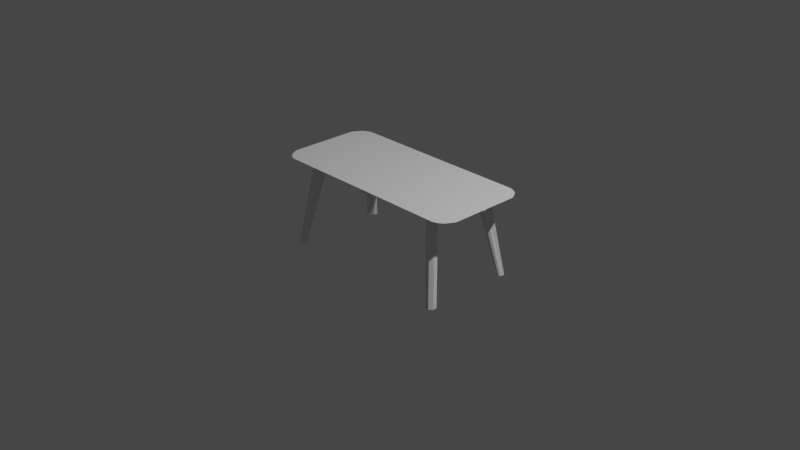# Source: table2.blend  (saved by Blender 2.82.7; exported with 4.5.12 LTS)
import bpy
from mathutils import Matrix  # noqa: F401  (used for matrix-valued properties, if any)

bpy.ops.wm.read_factory_settings(use_empty=True)
scene = bpy.context.scene
scene.name = 'Scene'

# ---- collections
col_collection = bpy.data.collections.new('Collection'); scene.collection.children.link(col_collection)

# ---- materials (node trees are filled in below, after node groups)
mat_material = bpy.data.materials.new('Material')
mat_material.alpha_threshold = 0.0
mat_material.use_transparent_shadow = False
mat_material.line_color = (0.0, 0.0, 0.0, 1.0)

# ---- material node trees
mat_material.use_nodes = True; mat_material.node_tree.nodes.clear()
_N = mat_material.node_tree.nodes; _L = mat_material.node_tree.links
n0 = _N.new('ShaderNodeOutputMaterial'); n0.name = 'Material Output'; n0.location = (300, 300)
n1 = _N.new('ShaderNodeBsdfPrincipled'); n1.name = 'Principled BSDF'; n1.location = (10, 300)
n1.distribution = 'GGX'
n1.subsurface_method = 'BURLEY'
n1.inputs[2].default_value = 0.4
n1.inputs[3].default_value = 1.45
n1.inputs[27].default_value = (0.0, 0.0, 0.0, 1.0)
n1.inputs[28].default_value = 1.0
_L.new(n1.outputs[0], n0.inputs[0])
n0.is_active_output = True

# ---- world
world_world = bpy.data.worlds.new('World'); scene.world = world_world
world_world.use_nodes = True; world_world.node_tree.nodes.clear()
_N = world_world.node_tree.nodes; _L = world_world.node_tree.links
n0 = _N.new('ShaderNodeOutputWorld'); n0.name = 'World Output'; n0.location = (300, 300)
n1 = _N.new('ShaderNodeBackground'); n1.name = 'Background'; n1.location = (10, 300)
n1.inputs[0].default_value = (0.05088, 0.05088, 0.05088, 1.0)
_L.new(n1.outputs[0], n0.inputs[0])
n0.is_active_output = True
world_world.color = (0.05088, 0.05088, 0.05088)
world_world.use_sun_shadow = False
world_world.sun_shadow_jitter_overblur = 0.0

# ---- cameras
cam_camera = bpy.data.cameras.new('Camera')
cam_camera.clip_end = 100.0
cam_camera.ortho_scale = 7.314

# ---- lights
light_light = bpy.data.lights.new('Light', 'POINT')
light_light.transmission_factor = 0.0
light_light.energy = 1000.0
light_light.shadow_soft_size = 0.1
light_light.shadow_maximum_resolution = 0.006
light_light.use_absolute_resolution = True

# ---- meshes
me_cube = bpy.data.meshes.new('Cube')
me_cube.from_pydata([(2.181, 0.9188, 1.011), (2.046, 0.8427, 1.011), (0.0, 0.7081, 1.011), (2.075, 0.7111, 1.011), (2.096, 0.8224, 1.011), (2.155, 0.0, 1.011), (2.096, 0.9669, 1.011), (2.155, 0.7111, 1.011), (2.256, 0.8224, 1.011), (2.315, 0.0, 1.011), (1.995, 0.8555, 1.011), (0.0, 0.8526, 1.011), (1.995, 0.0, 1.011), (2.315, 0.7111, 1.011), (1.995, 1.0, 1.011), (0.0, 0.997, 1.011), (1.995, 0.7111, 1.011), (0.0, 0.0, 1.011), (2.075, 0.0, 1.011), (2.046, 0.9872, 1.011), (2.235, 0.7111, 1.011), (2.139, 0.9444, 1.011), (2.235, 0.0, 1.011), (2.176, 0.8224, 1.011), (2.096, 0.8946, 1.011), (0.0, 0.9248, 1.011), (2.224, 0.8722, 1.011), (2.046, 0.9149, 1.011), (1.995, 0.9278, 1.011), (2.139, 0.8722, 1.011), (2.046, 0.7705, 1.011), (2.126, 0.7705, 1.011), (0.0, 0.7804, 1.011), (1.995, 0.7833, 1.011), (2.287, 0.7705, 1.011), (2.207, 0.7705, 1.011), (2.075, 0.0, 1.011), (2.155, 0.0, 1.011), (2.315, 0.7111, 1.011), (1.995, 1.0, 1.011), (2.046, 0.9872, 1.011), (2.139, 0.9444, 1.011), (2.181, 0.9188, 1.011), (2.315, 0.0, 1.011), (2.096, 0.9669, 1.011), (1.995, 0.0, 1.011), (0.0, 0.9248, 1.011), (0.0, 0.8526, 1.011), (2.224, 0.8722, 1.011), (2.256, 0.8224, 1.011), (2.235, 0.0, 1.011), (0.0, 0.7804, 1.011), (0.0, 0.7081, 1.011), (0.0, 0.0, 1.011), (0.0, 0.997, 1.011), (2.287, 0.7705, 1.011), (2.033, 0.6808, 0.9669), (2.112, 0.6808, 0.9669), (2.054, 0.8565, 0.9669), (2.054, 0.7874, 0.9669), (2.19, 0.6808, 0.9669), (2.005, 0.8068, 0.9669), (2.005, 0.7377, 0.9669), (1.955, 0.8191, 0.9669), (2.033, 0.0, 0.9669), (2.112, 0.0, 0.9669), (2.269, 0.6808, 0.9669), (1.955, 0.9574, 0.9669), (2.005, 0.9451, 0.9669), (1.955, 0.6808, 0.9669), (2.097, 0.9042, 0.9669), (2.137, 0.8796, 0.9669), (2.084, 0.7377, 0.9669), (2.269, 0.0, 0.9669), (2.054, 0.9257, 0.9669), (1.955, 0.0, 0.9669), (0.0, 0.8853, 0.9669), (0.0, 0.8161, 0.9669), (2.179, 0.835, 0.9669), (2.211, 0.7874, 0.9669), (2.19, 0.0, 0.9669), (2.005, 0.876, 0.9669), (0.0, 0.747, 0.9669), (0.0, 0.6778, 0.9669), (2.132, 0.7874, 0.9669), (1.955, 0.8882, 0.9669), (0.0, 0.0, 0.966), (1.955, 0.7499, 0.9669), (0.0, 0.9544, 0.9669), (2.241, 0.7377, 0.9669), (2.163, 0.7377, 0.9669), (2.097, 0.835, 0.9669), (2.075, 0.01914, 1.012), (2.315, 0.01914, 1.012), (2.155, 0.01914, 1.012), (1.995, 0.01914, 1.012), (0.0, 0.01641, 1.012), (2.235, 0.01914, 1.012), (2.315, 0.01914, 1.012), (0.0, 0.01641, 1.012), (2.033, 0.01844, 0.9665), (2.269, 0.01844, 0.9665), (2.112, 0.01844, 0.9665), (1.955, 0.01844, 0.9665), (0.0, 0.01585, 0.9661), (2.19, 0.01844, 0.9665), (0.02096, 0.8523, 1.011), (0.02096, 0.0002736, 1.011), (0.02096, 0.9968, 1.011), (0.02096, 0.7079, 1.011), (0.02096, 0.9246, 1.011), (0.02096, 0.7801, 1.011), (0.02096, 0.0002736, 1.011), (0.02096, 0.9968, 1.011), (0.01987, 0.8159, 0.9667), (0.02004, 0.0002736, 0.9663), (0.01987, 0.9542, 0.9667), (0.01987, 0.6776, 0.9667), (0.01987, 0.885, 0.9667), (0.01987, 0.7467, 0.9667), (0.02102, 0.01607, 0.9665), (0.02096, 0.01606, 1.011), (2.312, 0.02512, 0.9888), (2.312, 0.005977, 0.9884), (2.312, 0.02512, 0.9888), (2.312, 0.005977, 0.9884), (0.00729, 0.9275, 0.9311), (0.00729, 0.8917, 0.8938), (2.266, 0.005977, 0.9442), (2.03, 0.005977, 0.8323), (2.109, 0.005977, 0.8532), (2.03, 0.02442, 0.8319), (2.266, 0.02442, 0.9438), (1.951, 0.005977, 0.8323), (0.00729, 0.8336, 0.8637), (0.00729, 0.7755, 0.8391), (2.187, 0.005977, 0.8883), (0.00729, 0.7225, 0.8323), (0.00729, 0.6785, 0.8323), (2.109, 0.02442, 0.8527), (1.951, 0.02442, 0.8319), (0.00729, 0.02182, 0.8314), (0.00729, 0.005977, 0.8314), (0.02734, 0.006251, 0.8317), (2.187, 0.02442, 0.8878), (0.02831, 0.02205, 0.8319), (0.02825, 0.9273, 0.9313), (0.02716, 0.7753, 0.8389), (0.02716, 0.8915, 0.8935), (0.02716, 0.6783, 0.832), (0.02716, 0.8334, 0.8635), (0.02716, 0.7223, 0.832), (1.93, 0.9996, -0.8709), (1.646, 0.7735, 0.9842), (1.997, 0.937, -0.8709), (1.756, 0.6704, 0.9842), (1.824, 0.9004, -0.8709), (1.348, 0.4937, 0.9842), (1.891, 0.8379, -0.8709), (1.458, 0.3906, 0.9842), (1.682, 0.7736, 0.8565), (1.756, 0.7042, 0.8565), (1.521, 0.4838, 0.8565), (1.447, 0.5532, 0.8565), (1.669, 0.7727, 0.9048), (1.755, 0.6923, 0.9048), (1.462, 0.417, 0.9048), (1.376, 0.4974, 0.9048), (1.652, 0.7795, 0.9393), (1.762, 0.6764, 0.9393), (1.467, 0.3991, 0.9393), (1.357, 0.5022, 0.9393), (1.762, 0.7168, 0.7873), (1.567, 0.5339, 0.7873), (1.501, 0.5965, 0.7873), (1.695, 0.7794, 0.7873), (1.988, 0.846, -0.8709), (1.679, 0.4623, 0.9842), (1.833, 0.9914, -0.8709), (1.424, 0.7018, 0.9842), (1.516, 0.7093, 0.8565), (1.687, 0.5481, 0.8565), (1.466, 0.6882, 0.9048), (1.665, 0.5015, 0.9048), (1.432, 0.7091, 0.9393), (1.687, 0.4695, 0.9393), (1.709, 0.584, 0.7873), (1.554, 0.7293, 0.7873), (1.605, 0.3923, 0.9842), (1.807, 0.9666, -0.8709), (1.629, 0.493, 0.8565), (1.592, 0.4327, 0.9048), (1.613, 0.4002, 0.9393), (1.66, 0.5382, 0.7873), (1.962, 0.8212, -0.8709), (1.35, 0.6319, 0.9842), (1.457, 0.6542, 0.8565), (1.393, 0.6194, 0.9048), (1.358, 0.6398, 0.9393), (1.505, 0.6836, 0.7873)], [], [(92, 18, 12, 95), (110, 106, 11, 25), (97, 22, 5, 94), (24, 4, 1, 27), (94, 5, 18, 92), (93, 9, 22, 97), (21, 29, 24, 6), (26, 8, 23, 29), (27, 1, 10, 28), (29, 23, 4, 24), (121, 107, 17, 96), (35, 20, 7, 31), (31, 7, 3, 30), (30, 3, 16, 33), (34, 13, 20, 35), (111, 109, 2, 32), (19, 27, 28, 14), (0, 26, 29, 21), (6, 24, 27, 19), (108, 110, 25, 15), (106, 111, 32, 11), (8, 34, 35, 23), (1, 30, 33, 10), (4, 31, 30, 1), (23, 35, 31, 4), (42, 41, 70, 71), (41, 44, 74, 70), (54, 46, 76, 88), (38, 55, 89, 66), (46, 47, 77, 76), (55, 49, 79, 89), (40, 39, 67, 68), (45, 36, 64, 75), (100, 103, 140, 131), (44, 40, 68, 74), (47, 51, 82, 77), (51, 52, 83, 82), (36, 37, 65, 64), (112, 45, 75, 115), (98, 38, 66, 101), (50, 43, 73, 80), (99, 53, 86, 104), (37, 50, 80, 65), (49, 48, 78, 79), (48, 42, 71, 78), (96, 17, 53, 99), (22, 9, 43, 50), (93, 13, 38, 98), (107, 12, 45, 112), (18, 5, 37, 36), (32, 2, 52, 51), (11, 32, 51, 47), (6, 19, 40, 44), (108, 15, 54, 113), (12, 18, 36, 45), (19, 14, 39, 40), (34, 8, 49, 55), (25, 11, 47, 46), (13, 34, 55, 38), (15, 25, 46, 54), (21, 6, 44, 41), (0, 21, 41, 42), (26, 0, 42, 48), (8, 26, 48, 49), (5, 22, 50, 37), (77, 82, 137, 135), (73, 43, 125, 128), (105, 102, 139, 144), (58, 81, 61, 59), (102, 100, 131, 139), (43, 9, 123, 125), (70, 74, 58, 91), (78, 91, 84, 79), (81, 85, 63, 61), (91, 58, 59, 84), (101, 105, 144, 132), (90, 72, 57, 60), (72, 62, 56, 57), (62, 87, 69, 56), (89, 90, 60, 66), (82, 83, 138, 137), (68, 67, 85, 81), (71, 70, 91, 78), (74, 68, 81, 58), (103, 120, 145, 140), (116, 113, 146, 148), (79, 84, 90, 89), (61, 63, 87, 62), (59, 61, 62, 72), (84, 59, 72, 90), (65, 80, 136, 130), (66, 60, 105, 101), (57, 56, 100, 102), (60, 57, 102, 105), (56, 69, 103, 100), (64, 65, 130, 129), (2, 96, 99, 52), (52, 99, 104, 83), (80, 73, 128, 136), (109, 121, 96, 2), (13, 93, 97, 20), (7, 94, 92, 3), (20, 97, 94, 7), (3, 92, 95, 16), (16, 95, 121, 109), (69, 117, 120, 103), (63, 114, 119, 87), (67, 116, 118, 85), (87, 119, 117, 69), (83, 104, 141, 138), (85, 118, 114, 63), (14, 108, 113, 39), (17, 107, 112, 53), (53, 112, 115, 86), (39, 113, 116, 67), (10, 33, 111, 106), (14, 28, 110, 108), (33, 16, 109, 111), (95, 12, 107, 121), (28, 10, 106, 110), (146, 126, 127, 148), (131, 140, 133, 129), (150, 134, 135, 147), (144, 139, 130, 136), (139, 131, 129, 130), (145, 141, 142, 143), (151, 137, 138, 149), (148, 127, 134, 150), (147, 135, 137, 151), (149, 138, 141, 145), (140, 145, 143, 133), (120, 117, 149, 145), (93, 98, 124, 122), (119, 114, 147, 151), (88, 76, 134, 127), (104, 86, 142, 141), (118, 116, 148, 150), (9, 93, 122, 123), (117, 119, 151, 149), (113, 54, 126, 146), (115, 75, 133, 143), (98, 101, 132, 124), (75, 64, 129, 133), (54, 88, 127, 126), (76, 77, 135, 134), (114, 118, 150, 147), (86, 115, 143, 142), (132, 144, 136, 128, 125, 123, 122, 124), (168, 153, 155, 169), (192, 188, 159, 170), (170, 159, 157, 171), (184, 179, 153, 168), (194, 158, 156, 189), (177, 155, 153, 179), (187, 180, 160, 175), (173, 162, 163, 174), (193, 190, 162, 173), (175, 160, 161, 172), (180, 182, 164, 160), (162, 166, 167, 163), (190, 191, 166, 162), (160, 164, 165, 161), (182, 184, 168, 164), (166, 170, 171, 167), (191, 192, 170, 166), (164, 168, 169, 165), (152, 175, 172, 154), (194, 193, 173, 158), (158, 173, 174, 156), (178, 187, 175, 152), (189, 199, 187, 178), (154, 172, 186, 176), (165, 169, 185, 183), (197, 198, 184, 182), (161, 165, 183, 181), (196, 197, 182, 180), (172, 161, 181, 186), (199, 196, 180, 187), (188, 177, 179, 195), (154, 176, 178, 152), (198, 195, 179, 184), (169, 155, 177, 185), (171, 157, 195, 198), (159, 188, 195, 157), (174, 163, 196, 199), (163, 167, 197, 196), (167, 171, 198, 197), (156, 174, 199, 189), (176, 186, 193, 194), (183, 185, 192, 191), (181, 183, 191, 190), (186, 181, 190, 193), (176, 194, 189, 178), (185, 177, 188, 192)])
_uv = me_cube.uv_layers.new(name='UVMap')
_uv.uv.foreach_set('vector', [0.6719, 0.5938, 0.6719, 0.625, 0.6875, 0.625, 0.6875, 0.5938, 0.7188, 0.5156, 0.7188, 0.5312, 0.75, 0.5312, 0.75, 0.5156, 0.6406, 0.5938, 0.6406, 0.625, 0.6562, 0.625, 0.6562, 0.5938, 0.6562, 0.5156, 0.6562, 0.5312, 0.6719, 0.5312, 0.6719, 0.5156, 0.6562, 0.5938, 0.6562, 0.625, 0.6719, 0.625, 0.6719, 0.5938, 0.625, 0.5938, 0.625, 0.625, 0.6406, 0.625, 0.6406, 0.5938, 0.6406, 0.5, 0.6406, 0.5156, 0.6562, 0.5156, 0.6562, 0.5, 0.625, 0.5156, 0.625, 0.5312, 0.6406, 0.5312, 0.6406, 0.5156, 0.6719, 0.5156, 0.6719, 0.5312, 0.6875, 0.5312, 0.6875, 0.5156, 0.6406, 0.5156, 0.6406, 0.5312, 0.6562, 0.5312, 0.6562, 0.5156, 0.7188, 0.5938, 0.7188, 0.625, 0.75, 0.625, 0.75, 0.5938, 0.6406, 0.5469, 0.6406, 0.5625, 0.6562, 0.5625, 0.6562, 0.5469, 0.6562, 0.5469, 0.6562, 0.5625, 0.6719, 0.5625, 0.6719, 0.5469, 0.6719, 0.5469, 0.6719, 0.5625, 0.6875, 0.5625, 0.6875, 0.5469, 0.625, 0.5469, 0.625, 0.5625, 0.6406, 0.5625, 0.6406, 0.5469, 0.7188, 0.5469, 0.7188, 0.5625, 0.75, 0.5625, 0.75, 0.5469, 0.6719, 0.5, 0.6719, 0.5156, 0.6875, 0.5156, 0.6875, 0.5, 0.625, 0.5, 0.625, 0.5156, 0.6406, 0.5156, 0.6406, 0.5, 0.6562, 0.5, 0.6562, 0.5156, 0.6719, 0.5156, 0.6719, 0.5, 0.7188, 0.5, 0.7188, 0.5156, 0.75, 0.5156, 0.75, 0.5, 0.7188, 0.5312, 0.7188, 0.5469, 0.75, 0.5469, 0.75, 0.5312, 0.625, 0.5312, 0.625, 0.5469, 0.6406, 0.5469, 0.6406, 0.5312, 0.6719, 0.5312, 0.6719, 0.5469, 0.6875, 0.5469, 0.6875, 0.5312, 0.6562, 0.5312, 0.6562, 0.5469, 0.6719, 0.5469, 0.6719, 0.5312, 0.6406, 0.5312, 0.6406, 0.5469, 0.6562, 0.5469, 0.6562, 0.5312, 0.625, 0.5, 0.6406, 0.5, 0.6406, 0.5, 0.625, 0.5, 0.6406, 0.5, 0.6562, 0.5, 0.6562, 0.5, 0.6406, 0.5, 0.75, 0.5, 0.75, 0.5156, 0.75, 0.5156, 0.75, 0.5, 0.625, 0.5625, 0.625, 0.5469, 0.625, 0.5469, 0.625, 0.5625, 0.75, 0.5156, 0.75, 0.5312, 0.75, 0.5312, 0.75, 0.5156, 0.625, 0.5469, 0.625, 0.5312, 0.625, 0.5312, 0.625, 0.5469, 0.6719, 0.5, 0.6875, 0.5, 0.6875, 0.5, 0.6719, 0.5, 0.6875, 0.625, 0.6719, 0.625, 0.6719, 0.625, 0.6875, 0.625, 0.6719, 0.5938, 0.6875, 0.5938, 0.6875, 0.5938, 0.6719, 0.5938, 0.6562, 0.5, 0.6719, 0.5, 0.6719, 0.5, 0.6562, 0.5, 0.75, 0.5312, 0.75, 0.5469, 0.75, 0.5469, 0.75, 0.5312, 0.75, 0.5469, 0.75, 0.5625, 0.75, 0.5625, 0.75, 0.5469, 0.6719, 0.625, 0.6562, 0.625, 0.6562, 0.625, 0.6719, 0.625, 0.7188, 0.625, 0.6875, 0.625, 0.6875, 0.625, 0.7187, 0.625, 0.625, 0.5938, 0.625, 0.5625, 0.625, 0.5625, 0.625, 0.5938, 0.6406, 0.625, 0.625, 0.625, 0.625, 0.625, 0.6406, 0.625, 0.75, 0.5938, 0.75, 0.625, 0.75, 0.625, 0.75, 0.5938, 0.6562, 0.625, 0.6406, 0.625, 0.6406, 0.625, 0.6562, 0.625, 0.625, 0.5312, 0.625, 0.5156, 0.625, 0.5156, 0.625, 0.5312, 0.625, 0.5156, 0.625, 0.5, 0.625, 0.5, 0.625, 0.5156, 0.75, 0.5938, 0.75, 0.625, 0.75, 0.625, 0.75, 0.5938, 0.6406, 0.625, 0.625, 0.625, 0.625, 0.625, 0.6406, 0.625, 0.625, 0.5938, 0.625, 0.5625, 0.625, 0.5625, 0.625, 0.5938, 0.7188, 0.625, 0.6875, 0.625, 0.6875, 0.625, 0.7188, 0.625, 0.6719, 0.625, 0.6562, 0.625, 0.6562, 0.625, 0.6719, 0.625, 0.75, 0.5469, 0.75, 0.5625, 0.75, 0.5625, 0.75, 0.5469, 0.75, 0.5312, 0.75, 0.5469, 0.75, 0.5469, 0.75, 0.5312, 0.6562, 0.5, 0.6719, 0.5, 0.6719, 0.5, 0.6562, 0.5, 0.7188, 0.5, 0.75, 0.5, 0.75, 0.5, 0.7188, 0.5, 0.6875, 0.625, 0.6719, 0.625, 0.6719, 0.625, 0.6875, 0.625, 0.6719, 0.5, 0.6875, 0.5, 0.6875, 0.5, 0.6719, 0.5, 0.625, 0.5469, 0.625, 0.5312, 0.625, 0.5312, 0.625, 0.5469, 0.75, 0.5156, 0.75, 0.5312, 0.75, 0.5312, 0.75, 0.5156, 0.625, 0.5625, 0.625, 0.5469, 0.625, 0.5469, 0.625, 0.5625, 0.75, 0.5, 0.75, 0.5156, 0.75, 0.5156, 0.75, 0.5, 0.6406, 0.5, 0.6562, 0.5, 0.6562, 0.5, 0.6406, 0.5, 0.625, 0.5, 0.6406, 0.5, 0.6406, 0.5, 0.625, 0.5, 0.625, 0.5156, 0.625, 0.5, 0.625, 0.5, 0.625, 0.5156, 0.625, 0.5312, 0.625, 0.5156, 0.625, 0.5156, 0.625, 0.5312, 0.6562, 0.625, 0.6406, 0.625, 0.6406, 0.625, 0.6562, 0.625, 0.75, 0.5312, 0.75, 0.5469, 0.75, 0.5469, 0.75, 0.5312, 0.625, 0.625, 0.625, 0.625, 0.625, 0.625, 0.625, 0.625, 0.6406, 0.5938, 0.6562, 0.5938, 0.6562, 0.5938, 0.6406, 0.5938, 0.6562, 0.5156, 0.6719, 0.5156, 0.6719, 0.5312, 0.6562, 0.5312, 0.6562, 0.5938, 0.6719, 0.5938, 0.6719, 0.5938, 0.6562, 0.5938, 0.625, 0.625, 0.625, 0.625, 0.625, 0.625, 0.625, 0.625, 0.6406, 0.5, 0.6562, 0.5, 0.6562, 0.5156, 0.6406, 0.5156, 0.625, 0.5156, 0.6406, 0.5156, 0.6406, 0.5312, 0.625, 0.5312, 0.6719, 0.5156, 0.6875, 0.5156, 0.6875, 0.5312, 0.6719, 0.5312, 0.6406, 0.5156, 0.6562, 0.5156, 0.6562, 0.5312, 0.6406, 0.5312, 0.625, 0.5938, 0.6406, 0.5938, 0.6406, 0.5938, 0.625, 0.5938, 0.6406, 0.5469, 0.6562, 0.5469, 0.6562, 0.5625, 0.6406, 0.5625, 0.6562, 0.5469, 0.6719, 0.5469, 0.6719, 0.5625, 0.6562, 0.5625, 0.6719, 0.5469, 0.6875, 0.5469, 0.6875, 0.5625, 0.6719, 0.5625, 0.625, 0.5469, 0.6406, 0.5469, 0.6406, 0.5625, 0.625, 0.5625, 0.75, 0.5469, 0.75, 0.5625, 0.75, 0.5625, 0.75, 0.5469, 0.6719, 0.5, 0.6875, 0.5, 0.6875, 0.5156, 0.6719, 0.5156, 0.625, 0.5, 0.6406, 0.5, 0.6406, 0.5156, 0.625, 0.5156, 0.6562, 0.5, 0.6719, 0.5, 0.6719, 0.5156, 0.6562, 0.5156, 0.6875, 0.5938, 0.7188, 0.5938, 0.7188, 0.5938, 0.6875, 0.5938, 0.7188, 0.5, 0.7188, 0.5, 0.7188, 0.5, 0.7188, 0.5, 0.625, 0.5312, 0.6406, 0.5312, 0.6406, 0.5469, 0.625, 0.5469, 0.6719, 0.5312, 0.6875, 0.5312, 0.6875, 0.5469, 0.6719, 0.5469, 0.6562, 0.5312, 0.6719, 0.5312, 0.6719, 0.5469, 0.6562, 0.5469, 0.6406, 0.5312, 0.6562, 0.5312, 0.6562, 0.5469, 0.6406, 0.5469, 0.6562, 0.625, 0.6406, 0.625, 0.6406, 0.625, 0.6562, 0.625, 0.625, 0.5625, 0.6406, 0.5625, 0.6406, 0.5938, 0.625, 0.5938, 0.6562, 0.5625, 0.6719, 0.5625, 0.6719, 0.5938, 0.6562, 0.5938, 0.6406, 0.5625, 0.6562, 0.5625, 0.6562, 0.5938, 0.6406, 0.5938, 0.6719, 0.5625, 0.6875, 0.5625, 0.6875, 0.5938, 0.6719, 0.5938, 0.6719, 0.625, 0.6562, 0.625, 0.6562, 0.625, 0.6719, 0.625, 0.75, 0.5625, 0.75, 0.5938, 0.75, 0.5938, 0.75, 0.5625, 0.75, 0.5625, 0.75, 0.5938, 0.75, 0.5938, 0.75, 0.5625, 0.6406, 0.625, 0.625, 0.625, 0.625, 0.625, 0.6406, 0.625, 0.7188, 0.5625, 0.7188, 0.5938, 0.75, 0.5938, 0.75, 0.5625, 0.625, 0.5625, 0.625, 0.5938, 0.6406, 0.5938, 0.6406, 0.5625, 0.6562, 0.5625, 0.6562, 0.5938, 0.6719, 0.5938, 0.6719, 0.5625, 0.6406, 0.5625, 0.6406, 0.5938, 0.6562, 0.5938, 0.6562, 0.5625, 0.6719, 0.5625, 0.6719, 0.5938, 0.6875, 0.5938, 0.6875, 0.5625, 0.6875, 0.5625, 0.6875, 0.5938, 0.7188, 0.5938, 0.7188, 0.5625, 0.6875, 0.5625, 0.7188, 0.5625, 0.7188, 0.5938, 0.6875, 0.5938, 0.6875, 0.5312, 0.7188, 0.5312, 0.7188, 0.5469, 0.6875, 0.5469, 0.6875, 0.5, 0.7188, 0.5, 0.7188, 0.5156, 0.6875, 0.5156, 0.6875, 0.5469, 0.7188, 0.5469, 0.7188, 0.5625, 0.6875, 0.5625, 0.75, 0.5625, 0.75, 0.5938, 0.75, 0.5938, 0.75, 0.5625, 0.6875, 0.5156, 0.7188, 0.5156, 0.7188, 0.5312, 0.6875, 0.5312, 0.6875, 0.5, 0.7188, 0.5, 0.7188, 0.5, 0.6875, 0.5, 0.75, 0.625, 0.7188, 0.625, 0.7188, 0.625, 0.75, 0.625, 0.75, 0.625, 0.7188, 0.625, 0.7187, 0.625, 0.75, 0.625, 0.6875, 0.5, 0.7188, 0.5, 0.7188, 0.5, 0.6875, 0.5, 0.6875, 0.5312, 0.6875, 0.5469, 0.7188, 0.5469, 0.7188, 0.5312, 0.6875, 0.5, 0.6875, 0.5156, 0.7188, 0.5156, 0.7188, 0.5, 0.6875, 0.5469, 0.6875, 0.5625, 0.7188, 0.5625, 0.7188, 0.5469, 0.6875, 0.5938, 0.6875, 0.625, 0.7188, 0.625, 0.7188, 0.5938, 0.6875, 0.5156, 0.6875, 0.5312, 0.7188, 0.5312, 0.7188, 0.5156, 0.7188, 0.5, 0.75, 0.5, 0.75, 0.5, 0.7188, 0.5, 0.6719, 0.5938, 0.6875, 0.5938, 0.6875, 0.625, 0.6719, 0.625, 0.7188, 0.5156, 0.75, 0.5156, 0.75, 0.5312, 0.7188, 0.5312, 0.6406, 0.5938, 0.6562, 0.5938, 0.6562, 0.625, 0.6406, 0.625, 0.6562, 0.5938, 0.6719, 0.5938, 0.6719, 0.625, 0.6562, 0.625, 0.7188, 0.5938, 0.75, 0.5938, 0.75, 0.625, 0.7187, 0.625, 0.7188, 0.5469, 0.75, 0.5469, 0.75, 0.5625, 0.7188, 0.5625, 0.7188, 0.5, 0.75, 0.5, 0.75, 0.5156, 0.7188, 0.5156, 0.7188, 0.5312, 0.75, 0.5312, 0.75, 0.5469, 0.7188, 0.5469, 0.7188, 0.5625, 0.75, 0.5625, 0.75, 0.5938, 0.7188, 0.5938, 0.6875, 0.5938, 0.7188, 0.5938, 0.7187, 0.625, 0.6875, 0.625, 0.7188, 0.5938, 0.7188, 0.5625, 0.7188, 0.5625, 0.7188, 0.5938, 0.625, 0.5938, 0.625, 0.5938, 0.625, 0.5938, 0.625, 0.5938, 0.7188, 0.5469, 0.7188, 0.5312, 0.7188, 0.5312, 0.7188, 0.5469, 0.75, 0.5, 0.75, 0.5156, 0.75, 0.5156, 0.75, 0.5, 0.75, 0.5938, 0.75, 0.625, 0.75, 0.625, 0.75, 0.5938, 0.7188, 0.5156, 0.7188, 0.5, 0.7188, 0.5, 0.7188, 0.5156, 0.625, 0.625, 0.625, 0.5938, 0.625, 0.5938, 0.625, 0.625, 0.7188, 0.5625, 0.7188, 0.5469, 0.7188, 0.5469, 0.7188, 0.5625, 0.7188, 0.5, 0.75, 0.5, 0.75, 0.5, 0.7188, 0.5, 0.7187, 0.625, 0.6875, 0.625, 0.6875, 0.625, 0.7187, 0.625, 0.625, 0.5938, 0.625, 0.5938, 0.625, 0.5938, 0.625, 0.5938, 0.6875, 0.625, 0.6719, 0.625, 0.6719, 0.625, 0.6875, 0.625, 0.75, 0.5, 0.75, 0.5, 0.75, 0.5, 0.75, 0.5, 0.75, 0.5156, 0.75, 0.5312, 0.75, 0.5312, 0.75, 0.5156, 0.7188, 0.5312, 0.7188, 0.5156, 0.7188, 0.5156, 0.7188, 0.5312, 0.75, 0.625, 0.7187, 0.625, 0.7187, 0.625, 0.75, 0.625, 0.625, 0.5938, 0.6406, 0.5938, 0.6406, 0.625, 0.625, 0.625, 0.625, 0.625, 0.625, 0.625, 0.625, 0.5938, 0.625, 0.5938, 0.6189, 0.0, 0.625, 0.0, 0.625, 0.25, 0.6189, 0.25, 0.6189, 0.4375, 0.625, 0.4375, 0.625, 0.5, 0.6189, 0.5, 0.6189, 0.5, 0.625, 0.5, 0.625, 0.75, 0.6189, 0.75, 0.6189, 0.875, 0.625, 0.875, 0.625, 1.0, 0.6189, 1.0, 0.3125, 0.5, 0.375, 0.5, 0.375, 0.75, 0.3125, 0.75, 0.75, 0.5, 0.875, 0.5, 0.875, 0.75, 0.75, 0.75, 0.5985, 0.8746, 0.6078, 0.875, 0.6078, 1.0, 0.5985, 0.9992, 0.5985, 0.5, 0.6078, 0.5, 0.6078, 0.75, 0.5985, 0.75, 0.5985, 0.4376, 0.6078, 0.4375, 0.6078, 0.5, 0.5985, 0.5, 0.5985, 0.0, 0.6078, 0.0, 0.6078, 0.25, 0.5985, 0.2506, 0.6078, 0.875, 0.6143, 0.875, 0.6143, 1.0, 0.6078, 1.0, 0.6078, 0.5, 0.6143, 0.5, 0.6143, 0.75, 0.6078, 0.75, 0.6078, 0.4375, 0.6143, 0.4375, 0.6143, 0.5, 0.6078, 0.5, 0.6078, 0.0, 0.6143, 0.0, 0.6143, 0.25, 0.6078, 0.25, 0.6143, 0.875, 0.6189, 0.875, 0.6189, 1.0, 0.6143, 1.0, 0.6143, 0.5, 0.6189, 0.5, 0.6189, 0.75, 0.6143, 0.75, 0.6143, 0.4375, 0.6189, 0.4375, 0.6189, 0.5, 0.6143, 0.5, 0.6143, 0.0, 0.6189, 0.0, 0.6189, 0.25, 0.6143, 0.25, 0.375, 0.0, 0.5985, 0.0, 0.5985, 0.2506, 0.375, 0.25, 0.375, 0.4375, 0.5985, 0.4376, 0.5985, 0.5, 0.375, 0.5, 0.375, 0.5, 0.5985, 0.5, 0.5985, 0.75, 0.375, 0.75, 0.375, 0.875, 0.5985, 0.8746, 0.5985, 0.9992, 0.375, 1.0, 0.375, 0.8125, 0.5985, 0.8123, 0.5985, 0.8746, 0.375, 0.875, 0.375, 0.25, 0.5985, 0.2506, 0.5985, 0.3753, 0.375, 0.375, 0.6143, 0.25, 0.6189, 0.25, 0.6189, 0.375, 0.6143, 0.375, 0.6143, 0.8125, 0.6189, 0.8125, 0.6189, 0.875, 0.6143, 0.875, 0.6078, 0.25, 0.6143, 0.25, 0.6143, 0.375, 0.6078, 0.375, 0.6078, 0.8125, 0.6143, 0.8125, 0.6143, 0.875, 0.6078, 0.875, 0.5985, 0.2506, 0.6078, 0.25, 0.6078, 0.375, 0.5985, 0.3753, 0.5985, 0.8123, 0.6078, 0.8125, 0.6078, 0.875, 0.5985, 0.8746, 0.6875, 0.5, 0.75, 0.5, 0.75, 0.75, 0.6875, 0.75, 0.125, 0.5, 0.25, 0.5, 0.25, 0.75, 0.125, 0.75, 0.6189, 0.8125, 0.625, 0.8125, 0.625, 0.875, 0.6189, 0.875, 0.6189, 0.25, 0.625, 0.25, 0.625, 0.375, 0.6189, 0.375, 0.6189, 0.75, 0.625, 0.75, 0.625, 0.8125, 0.6189, 0.8125, 0.625, 0.5, 0.6875, 0.5, 0.6875, 0.75, 0.625, 0.75, 0.5985, 0.75, 0.6078, 0.75, 0.6078, 0.8125, 0.5985, 0.8123, 0.6078, 0.75, 0.6143, 0.75, 0.6143, 0.8125, 0.6078, 0.8125, 0.6143, 0.75, 0.6189, 0.75, 0.6189, 0.8125, 0.6143, 0.8125, 0.375, 0.75, 0.5985, 0.75, 0.5985, 0.8123, 0.375, 0.8125, 0.375, 0.375, 0.5985, 0.3753, 0.5985, 0.4376, 0.375, 0.4375, 0.6143, 0.375, 0.6189, 0.375, 0.6189, 0.4375, 0.6143, 0.4375, 0.6078, 0.375, 0.6143, 0.375, 0.6143, 0.4375, 0.6078, 0.4375, 0.5985, 0.3753, 0.6078, 0.375, 0.6078, 0.4375, 0.5985, 0.4376, 0.25, 0.5, 0.3125, 0.5, 0.3125, 0.75, 0.25, 0.75, 0.6189, 0.375, 0.625, 0.375, 0.625, 0.4375, 0.6189, 0.4375])
me_cube.materials.append(mat_material)
me_cube.use_remesh_preserve_volume = False
me_cube.use_remesh_preserve_attributes = False
me_cube.use_mirror_vertex_groups = False
me_cube.update()

# ---- objects
ob_cube = bpy.data.objects.new('Cube', me_cube)
ob_light = bpy.data.objects.new('Light', light_light)
ob_camera = bpy.data.objects.new('Camera', cam_camera)
ob_empty = bpy.data.objects.new('Empty', None)
ob_empty_001 = bpy.data.objects.new('Empty.001', None)
ob_empty_002 = bpy.data.objects.new('Empty.002', None)

# ---- transforms, parenting, visibility, modifiers, constraints
ob_cube.location = (0.0, 0.0, 0.0)
ob_cube.scale = (0.5, 0.5325, 0.5)
ob_cube.lock_rotations_4d = False
ob_cube.empty_display_type = 'ARROWS'
ob_cube.lineart.crease_threshold = 0.0
_m = ob_cube.modifiers.new('Mirror', 'MIRROR')
_m.use_axis = (True, True, False)
_m.merge_threshold = 0.034
ob_light.location = (4.076, 1.005, 5.904)
ob_light.rotation_euler = (0.6503, 0.05522, 1.866)
ob_light.lock_rotations_4d = False
ob_light.empty_display_type = 'ARROWS'
ob_light.color = (0.0, 0.0, 0.0, 0.0)
ob_light.lineart.crease_threshold = 0.0
ob_camera.location = (7.359, -6.926, 4.958)
ob_camera.rotation_euler = (1.109, 0.0, 0.8149)
ob_camera.lock_rotations_4d = False
ob_camera.empty_display_type = 'ARROWS'
ob_camera.color = (0.0, 0.0, 0.0, 0.0)
ob_camera.display_type = 'WIRE'
ob_camera.lineart.crease_threshold = 0.0
ob_empty.location = (0.9498, 3.117, 1.568)
ob_empty.rotation_euler = (1.571, -0.0, -0.0)
ob_empty.scale = (1.088, 1.088, 1.088)
ob_empty.empty_display_type = 'IMAGE'
ob_empty.empty_display_size = 5.0
ob_empty.empty_image_depth = 'BACK'
ob_empty.empty_image_side = 'FRONT'
ob_empty.lineart.crease_threshold = 0.0
ob_empty_001.location = (-2.69, -1.401, 1.568)
ob_empty_001.rotation_euler = (1.571, -0.0, 1.571)
ob_empty_001.scale = (1.088, 1.088, 1.088)
ob_empty_001.empty_display_type = 'IMAGE'
ob_empty_001.empty_display_size = 5.0
ob_empty_001.empty_image_depth = 'BACK'
ob_empty_001.empty_image_side = 'FRONT'
ob_empty_001.lineart.crease_threshold = 0.0
ob_empty_002.location = (0.9498, -0.2525, -1.648)
ob_empty_002.rotation_euler = (1.192e-07, -0.0, 0.0)
ob_empty_002.scale = (1.088, 1.088, 1.088)
ob_empty_002.empty_display_type = 'IMAGE'
ob_empty_002.empty_display_size = 5.0
ob_empty_002.empty_image_depth = 'BACK'
ob_empty_002.empty_image_side = 'FRONT'
ob_empty_002.lineart.crease_threshold = 0.0

# ---- collection membership
col_collection.objects.link(ob_cube)
col_collection.objects.link(ob_light)
col_collection.objects.link(ob_camera)
col_collection.objects.link(ob_empty)
col_collection.objects.link(ob_empty_001)
col_collection.objects.link(ob_empty_002)

# ---- scene / render settings (as saved in the file)
scene.camera = ob_camera
scene.frame_start = 1; scene.frame_end = 250; scene.frame_set(1)
scene.render.engine = 'BLENDER_EEVEE_NEXT'
scene.cycles.use_denoising = False
scene.cycles.samples = 128
scene.cycles.sampling_pattern = 'TABULATED_SOBOL'
scene.cycles.use_adaptive_sampling = False
scene.cycles.use_light_tree = False
scene.view_settings.view_transform = 'Filmic'
bpy.context.view_layer.update()
